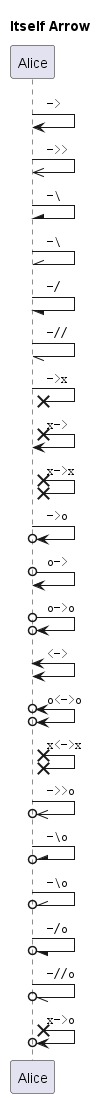

The diagram above was rendered by PlantUML. Its source (embedded in the PNG):
@startuml
title Itself Arrow

participant Alice as a
' participant Bob as b

a -> a : "" -> ""
a ->> a : "" ->> ""
a -\ a : "" -\ ""
a -\\ a : "" -\\ ""
a -/ a : "" -/ ""
a -// a : "" -// ""
a ->x a : "" ->x ""
a x-> a : "" x-> ""
a x->x a : "" x->x ""
a ->o a : "" ->o ""
a o-> a : "" o-> ""
a o->o a : "" o->o ""
a <-> a : "" <-> ""
a o<->o a : "" o<->o ""
a x<->x a : "" x<->x ""
a ->>o a : "" ->>o ""
a -\o a : "" -\o ""
a -\\o a : "" -\\o ""
a -/o a : "" -/o ""
a -//o a : "" -//o ""
a x->o a : "" x->o ""

@enduml